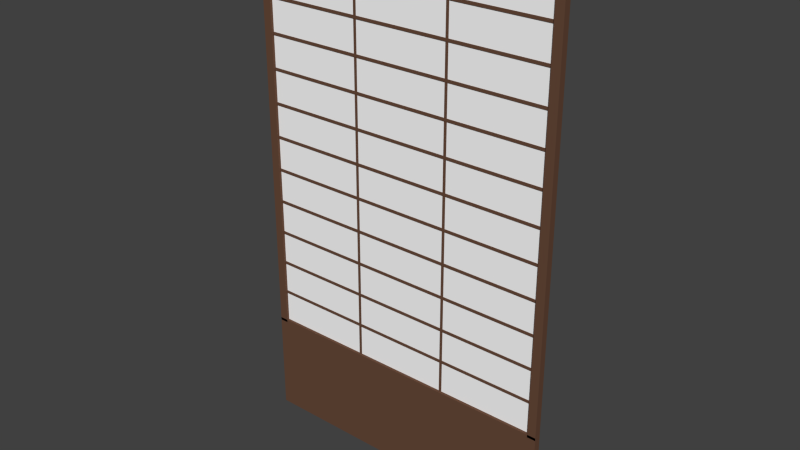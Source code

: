 # Source: sliding_door.blend  (saved by Blender 2.73.0; exported with 4.5.12 LTS)
import bpy
from mathutils import Matrix  # noqa: F401  (used for matrix-valued properties, if any)

bpy.ops.wm.read_factory_settings(use_empty=True)
scene = bpy.context.scene
scene.name = 'Scene'

# ---- collections
col_collection_1 = bpy.data.collections.new('Collection 1'); scene.collection.children.link(col_collection_1)

# ---- materials (node trees are filled in below, after node groups)
mat_sliding_door_wood = bpy.data.materials.new('sliding_door_wood')
mat_sliding_door_wood.alpha_threshold = 0.0
mat_sliding_door_wood.use_transparent_shadow = False
mat_sliding_door_wood.diffuse_color = (0.1376, 0.06838, 0.04194, 1.0)
mat_sliding_door_wood.roughness = 0.5
mat_sliding_door_white = bpy.data.materials.new('sliding_door_white')
mat_sliding_door_white.alpha_threshold = 0.0
mat_sliding_door_white.use_transparent_shadow = False
mat_sliding_door_white.diffuse_color = (1.0, 1.0, 1.0, 1.0)
mat_sliding_door_white.roughness = 0.5

# ---- material node trees

# ---- world
world_world = bpy.data.worlds.new('World'); scene.world = world_world
world_world.color = (0.05088, 0.05088, 0.05088)
world_world.use_sun_shadow = False
world_world.sun_shadow_jitter_overblur = 0.0
world_world.cycles.sampling_method = 'MANUAL'
world_world.cycles.sample_map_resolution = 256

# ---- meshes
me_cube_000 = bpy.data.meshes.new('Cube.000')
me_cube_000.from_pydata([(44.45, 0.2, -76.57), (-44.44, 0.2, -76.57), (44.45, 0.2, 77.77), (-44.44, 0.2, 77.77), (-44.44, -0.2, -76.57), (44.45, -0.2, -76.57), (-44.44, -0.2, 77.77), (44.45, -0.2, 77.77), (43.08, -0.4, -60.18), (43.08, 0.4, -60.18), (-43.08, 0.4, -60.18), (-43.08, -0.4, -60.18), (43.08, -0.4, -61.19), (43.08, 0.4, -61.19), (-43.08, 0.4, -61.19), (-43.08, -0.4, -61.19), (43.08, -0.4, -47.87), (43.08, 0.4, -47.87), (-43.08, 0.4, -47.87), (-43.08, -0.4, -47.87), (43.08, -0.4, -48.88), (43.08, 0.4, -48.88), (-43.08, 0.4, -48.88), (-43.08, -0.4, -48.88), (43.08, -0.4, -35.56), (43.08, 0.4, -35.56), (-43.08, 0.4, -35.56), (-43.08, -0.4, -35.56), (43.08, -0.4, -36.57), (43.08, 0.4, -36.57), (-43.08, 0.4, -36.57), (-43.08, -0.4, -36.57), (43.08, -0.4, -23.25), (43.08, 0.4, -23.25), (-43.08, 0.4, -23.25), (-43.08, -0.4, -23.25), (43.08, -0.4, -24.26), (43.08, 0.4, -24.26), (-43.08, 0.4, -24.26), (-43.08, -0.4, -24.26), (43.08, -0.4, -10.94), (43.08, 0.4, -10.94), (-43.08, 0.4, -10.94), (-43.08, -0.4, -10.94), (43.08, -0.4, -11.94), (43.08, 0.4, -11.94), (-43.08, 0.4, -11.94), (-43.08, -0.4, -11.94), (43.08, -0.4, 1.371), (43.08, 0.4, 1.371), (-43.08, 0.4, 1.371), (-43.08, -0.4, 1.371), (43.08, -0.4, 0.3664), (43.08, 0.4, 0.3664), (-43.08, 0.4, 0.3664), (-43.08, -0.4, 0.3664), (43.08, -0.4, 13.68), (43.08, 0.4, 13.68), (-43.08, 0.4, 13.68), (-43.08, -0.4, 13.68), (43.08, -0.4, 12.68), (43.08, 0.4, 12.68), (-43.08, 0.4, 12.68), (-43.08, -0.4, 12.68), (43.08, -0.4, 25.99), (43.08, 0.4, 25.99), (-43.08, 0.4, 25.99), (-43.08, -0.4, 25.99), (43.08, -0.4, 24.99), (43.08, 0.4, 24.99), (-43.08, 0.4, 24.99), (-43.08, -0.4, 24.99), (43.08, -0.4, 38.3), (43.08, 0.4, 38.3), (-43.08, 0.4, 38.3), (-43.08, -0.4, 38.3), (43.08, -0.4, 37.3), (43.08, 0.4, 37.3), (-43.08, 0.4, 37.3), (-43.08, -0.4, 37.3), (43.08, -0.4, 50.62), (43.08, 0.4, 50.62), (-43.08, 0.4, 50.62), (-43.08, -0.4, 50.62), (43.08, -0.4, 49.61), (43.08, 0.4, 49.61), (-43.08, 0.4, 49.61), (-43.08, -0.4, 49.61), (43.08, -0.4, 62.93), (43.08, 0.4, 62.93), (-43.08, 0.4, 62.93), (-43.08, -0.4, 62.93), (43.08, -0.4, 61.92), (43.08, 0.4, 61.92), (-43.08, 0.4, 61.92), (-43.08, -0.4, 61.92), (-45.53, -1.0, -110.6), (-45.53, 1.0, -110.6), (45.53, 1.0, -110.6), (45.53, -1.0, -110.6), (-45.53, -1.0, -72.61), (-45.53, 1.0, -72.61), (45.53, 1.0, -72.61), (45.53, -1.0, -72.61), (-45.53, -1.0, 74.83), (-45.53, 1.0, 74.83), (45.53, 1.0, 74.83), (45.53, -1.0, 74.83), (-45.53, -1.0, 79.35), (-45.53, 1.0, 79.35), (45.53, 1.0, 79.35), (45.53, -1.0, 79.35), (-45.52, -1.0, 75.82), (-45.52, 1.0, 75.82), (-45.52, 1.0, -73.64), (-45.52, -1.0, -73.64), (-43.01, -1.0, 75.82), (-43.01, 1.0, 75.82), (-43.01, 1.0, -73.64), (-43.01, -1.0, -73.64), (43.0, -1.0, 75.82), (43.0, 1.0, 75.82), (43.0, 1.0, -73.64), (43.0, -1.0, -73.64), (45.51, -1.0, 75.82), (45.51, 1.0, 75.82), (45.51, 1.0, -73.64), (45.51, -1.0, -73.64), (-13.87, -0.3184, -73.64), (-13.87, 0.3184, -73.64), (-13.87, 0.3184, 75.82), (-13.87, -0.3184, 75.82), (-14.67, -0.3184, -73.64), (-14.67, 0.3184, -73.64), (-14.67, 0.3184, 75.82), (-14.67, -0.3184, 75.82), (14.67, 0.3184, 75.82), (14.67, -0.3184, 75.82), (14.67, -0.3184, -73.64), (14.67, 0.3184, -73.64), (13.87, 0.3184, 75.82), (13.87, -0.3184, 75.82), (13.87, -0.3184, -73.64), (13.87, 0.3184, -73.64)], [], [(0, 1, 3, 2), (4, 5, 7, 6), (12, 13, 9, 8), (13, 14, 10, 9), (14, 15, 11, 10), (15, 12, 8, 11), (8, 9, 10, 11), (15, 14, 13, 12), (20, 21, 17, 16), (21, 22, 18, 17), (22, 23, 19, 18), (23, 20, 16, 19), (16, 17, 18, 19), (23, 22, 21, 20), (28, 29, 25, 24), (29, 30, 26, 25), (30, 31, 27, 26), (31, 28, 24, 27), (24, 25, 26, 27), (31, 30, 29, 28), (36, 37, 33, 32), (37, 38, 34, 33), (38, 39, 35, 34), (39, 36, 32, 35), (32, 33, 34, 35), (39, 38, 37, 36), (44, 45, 41, 40), (45, 46, 42, 41), (46, 47, 43, 42), (47, 44, 40, 43), (40, 41, 42, 43), (47, 46, 45, 44), (52, 53, 49, 48), (53, 54, 50, 49), (54, 55, 51, 50), (55, 52, 48, 51), (48, 49, 50, 51), (55, 54, 53, 52), (60, 61, 57, 56), (61, 62, 58, 57), (62, 63, 59, 58), (63, 60, 56, 59), (56, 57, 58, 59), (63, 62, 61, 60), (68, 69, 65, 64), (69, 70, 66, 65), (70, 71, 67, 66), (71, 68, 64, 67), (64, 65, 66, 67), (71, 70, 69, 68), (76, 77, 73, 72), (77, 78, 74, 73), (78, 79, 75, 74), (79, 76, 72, 75), (72, 73, 74, 75), (79, 78, 77, 76), (84, 85, 81, 80), (85, 86, 82, 81), (86, 87, 83, 82), (87, 84, 80, 83), (80, 81, 82, 83), (87, 86, 85, 84), (92, 93, 89, 88), (93, 94, 90, 89), (94, 95, 91, 90), (95, 92, 88, 91), (88, 89, 90, 91), (95, 94, 93, 92), (100, 101, 97, 96), (101, 102, 98, 97), (102, 103, 99, 98), (103, 100, 96, 99), (96, 97, 98, 99), (103, 102, 101, 100), (108, 109, 105, 104), (109, 110, 106, 105), (110, 111, 107, 106), (111, 108, 104, 107), (104, 105, 106, 107), (111, 110, 109, 108), (116, 117, 113, 112), (117, 118, 114, 113), (118, 119, 115, 114), (119, 116, 112, 115), (112, 113, 114, 115), (119, 118, 117, 116), (124, 125, 121, 120), (125, 126, 122, 121), (126, 127, 123, 122), (127, 124, 120, 123), (120, 121, 122, 123), (127, 126, 125, 124), (128, 131, 135, 132), (128, 129, 130, 131), (135, 134, 133, 132), (130, 129, 133, 134), (141, 142, 138, 137), (143, 140, 136, 139), (136, 137, 138, 139), (143, 142, 141, 140)])
me_cube_000.polygons.foreach_set('material_index', [1, 1, 0, 0, 0, 0, 0, 0, 0, 0, 0, 0, 0, 0, 0, 0, 0, 0, 0, 0, 0, 0, 0, 0, 0, 0, 0, 0, 0, 0, 0, 0, 0, 0, 0, 0, 0, 0, 0, 0, 0, 0, 0, 0, 0, 0, 0, 0, 0, 0, 0, 0, 0, 0, 0, 0, 0, 0, 0, 0, 0, 0, 0, 0, 0, 0, 0, 0, 0, 0, 0, 0, 0, 0, 0, 0, 0, 0, 0, 0, 0, 0, 0, 0, 0, 0, 0, 0, 0, 0, 0, 0, 0, 0, 0, 0, 0, 0, 0, 0])
me_cube_000.materials.append(mat_sliding_door_wood)
me_cube_000.materials.append(mat_sliding_door_white)
me_cube_000.use_remesh_preserve_volume = False
me_cube_000.use_remesh_preserve_attributes = False
me_cube_000.use_mirror_vertex_groups = False
me_cube_000.update()

# ---- objects
ob_cube_001 = bpy.data.objects.new('Cube.001', me_cube_000)

# ---- transforms, parenting, visibility, modifiers, constraints
ob_cube_001.location = (0.0, 0.0, 0.0)
ob_cube_001.scale = (1.0, 1.0, 0.8)
ob_cube_001.lineart.crease_threshold = 0.0

# ---- collection membership
col_collection_1.objects.link(ob_cube_001)

# ---- scene / render settings (as saved in the file)
scene.frame_start = 1; scene.frame_end = 250; scene.frame_set(1)
scene.render.engine = 'BLENDER_EEVEE_NEXT'
scene.render.resolution_percentage = 50
scene.render.dither_intensity = 0.0
scene.cycles.use_denoising = False
scene.cycles.samples = 10
scene.cycles.sampling_pattern = 'TABULATED_SOBOL'
scene.cycles.light_sampling_threshold = 0.0
scene.cycles.use_adaptive_sampling = False
scene.cycles.use_light_tree = False
scene.cycles.blur_glossy = 0.0
scene.cycles.pixel_filter_type = 'GAUSSIAN'
scene.cycles.sample_clamp_indirect = 0.0
scene.view_settings.view_transform = 'Standard'
bpy.context.view_layer.update()

# ---- added for rendering (the .blend has no active camera and no usable light): camera, sun
cam_auto = bpy.data.cameras.new('AutoCamera')
cam_auto.lens = 50.0
cam_auto.sensor_width = 36.0
cam_auto.clip_end = 2876.88
ob_auto_camera = bpy.data.objects.new('AutoCamera', cam_auto)
scene.collection.objects.link(ob_auto_camera)
ob_auto_camera.location = (163.926, -196.71, 118.637)
ob_auto_camera.rotation_euler = (1.09748, -7.21219e-08, 0.694738)
scene.camera = ob_auto_camera
light_auto_sun = bpy.data.lights.new('AutoSun', 'SUN')
light_auto_sun.energy = 3.0
light_auto_sun.angle = 0.0523599
ob_auto_sun = bpy.data.objects.new('AutoSun', light_auto_sun)
scene.collection.objects.link(ob_auto_sun)
ob_auto_sun.rotation_euler = (0.872665, 0.174533, 0.523599)
bpy.context.view_layer.update()
